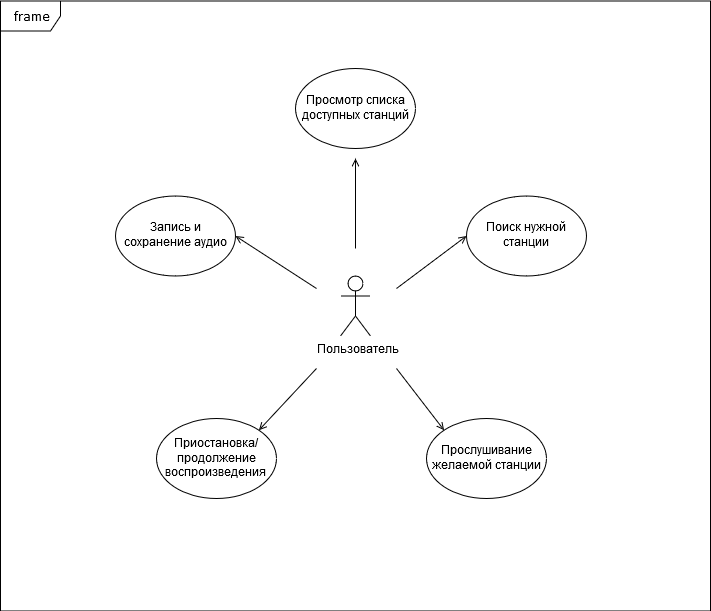

The diagram above was exported from draw.io. Its source (the exported page's mxGraphModel, read from the mxfile embedded in the PNG):
<mxGraphModel dx="1077" dy="561" grid="1" gridSize="10" guides="1" tooltips="1" connect="1" arrows="1" fold="1" page="1" pageScale="1" pageWidth="1100" pageHeight="850" background="#ffffff" math="0" shadow="0">
  <root>
    <mxCell id="0" />
    <mxCell id="1" parent="0" />
    <mxCell id="2a3bc250acf0617d-8" value="frame" style="shape=umlFrame;whiteSpace=wrap;html=1;rounded=1;shadow=0;comic=0;labelBackgroundColor=none;strokeColor=#000000;strokeWidth=1;fillColor=#ffffff;fontFamily=Verdana;fontSize=12;fontColor=#000000;align=center;" parent="1" vertex="1">
      <mxGeometry x="204" y="72.5" width="710" height="610" as="geometry" />
    </mxCell>
    <mxCell id="Df7vlutb7o5fvKlGGPn--1" value="&lt;div&gt;Пользователь&lt;/div&gt;" style="shape=umlActor;verticalLabelPosition=bottom;labelBackgroundColor=#ffffff;verticalAlign=top;html=1;" vertex="1" parent="1">
      <mxGeometry x="544" y="347.5" width="30" height="60" as="geometry" />
    </mxCell>
    <mxCell id="Df7vlutb7o5fvKlGGPn--8" value="Просмотр списка доступных станций" style="ellipse;whiteSpace=wrap;html=1;" vertex="1" parent="1">
      <mxGeometry x="499" y="140" width="120" height="80" as="geometry" />
    </mxCell>
    <mxCell id="Df7vlutb7o5fvKlGGPn--9" value="Поиск нужной станции" style="ellipse;whiteSpace=wrap;html=1;" vertex="1" parent="1">
      <mxGeometry x="670" y="267.5" width="120" height="80" as="geometry" />
    </mxCell>
    <mxCell id="Df7vlutb7o5fvKlGGPn--10" value="Прослушивание желаемой станции" style="ellipse;whiteSpace=wrap;html=1;" vertex="1" parent="1">
      <mxGeometry x="630" y="490" width="120" height="80" as="geometry" />
    </mxCell>
    <mxCell id="Df7vlutb7o5fvKlGGPn--11" value="&lt;div&gt;Приостановка/&lt;/div&gt;&lt;div&gt;продолжение воспроизведения&lt;br&gt;&lt;/div&gt;" style="ellipse;whiteSpace=wrap;html=1;" vertex="1" parent="1">
      <mxGeometry x="360" y="490" width="120" height="80" as="geometry" />
    </mxCell>
    <mxCell id="Df7vlutb7o5fvKlGGPn--12" value="Запись и сохранение аудио" style="ellipse;whiteSpace=wrap;html=1;" vertex="1" parent="1">
      <mxGeometry x="319" y="267.5" width="120" height="80" as="geometry" />
    </mxCell>
    <mxCell id="Df7vlutb7o5fvKlGGPn--17" value="" style="endArrow=open;html=1;entryX=1;entryY=0;entryDx=0;entryDy=0;endFill=0;" edge="1" parent="1" target="Df7vlutb7o5fvKlGGPn--11">
      <mxGeometry width="50" height="50" relative="1" as="geometry">
        <mxPoint x="520" y="440" as="sourcePoint" />
        <mxPoint x="592.6686900510081" y="490.166852235169" as="targetPoint" />
      </mxGeometry>
    </mxCell>
    <mxCell id="Df7vlutb7o5fvKlGGPn--18" value="" style="endArrow=open;html=1;endFill=0;entryX=0;entryY=0;entryDx=0;entryDy=0;" edge="1" parent="1" target="Df7vlutb7o5fvKlGGPn--10">
      <mxGeometry width="50" height="50" relative="1" as="geometry">
        <mxPoint x="600" y="440" as="sourcePoint" />
        <mxPoint x="558.9264068711927" y="471.7157287525383" as="targetPoint" />
      </mxGeometry>
    </mxCell>
    <mxCell id="Df7vlutb7o5fvKlGGPn--19" value="" style="endArrow=open;html=1;entryX=1;entryY=0.5;entryDx=0;entryDy=0;endFill=0;" edge="1" parent="1" target="Df7vlutb7o5fvKlGGPn--12">
      <mxGeometry width="50" height="50" relative="1" as="geometry">
        <mxPoint x="520" y="360" as="sourcePoint" />
        <mxPoint x="472.92640687119274" y="380.7157287525383" as="targetPoint" />
      </mxGeometry>
    </mxCell>
    <mxCell id="Df7vlutb7o5fvKlGGPn--20" value="" style="endArrow=open;html=1;entryX=0;entryY=0.5;entryDx=0;entryDy=0;endFill=0;" edge="1" parent="1" target="Df7vlutb7o5fvKlGGPn--9">
      <mxGeometry width="50" height="50" relative="1" as="geometry">
        <mxPoint x="600" y="360" as="sourcePoint" />
        <mxPoint x="574" y="320" as="targetPoint" />
      </mxGeometry>
    </mxCell>
    <mxCell id="Df7vlutb7o5fvKlGGPn--21" value="" style="endArrow=open;html=1;entryX=1;entryY=0.5;entryDx=0;entryDy=0;endFill=0;" edge="1" parent="1">
      <mxGeometry width="50" height="50" relative="1" as="geometry">
        <mxPoint x="559" y="320" as="sourcePoint" />
        <mxPoint x="559" y="230" as="targetPoint" />
      </mxGeometry>
    </mxCell>
  </root>
</mxGraphModel>